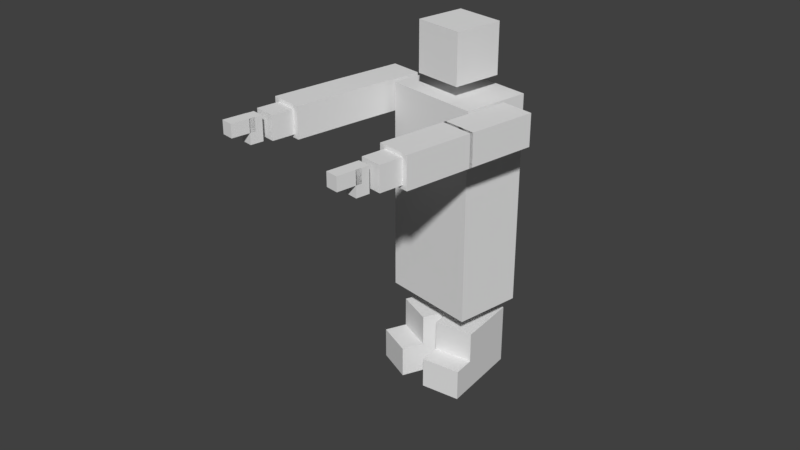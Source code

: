 # Source: player2.blend  (saved by Blender 2.79.0; exported with 4.5.12 LTS)
import bpy
from mathutils import Matrix  # noqa: F401  (used for matrix-valued properties, if any)

bpy.ops.wm.read_factory_settings(use_empty=True)
scene = bpy.context.scene
scene.name = 'Scene'

# ---- collections
col_collection_1 = bpy.data.collections.new('Collection 1'); scene.collection.children.link(col_collection_1)

# ---- world
world_world = bpy.data.worlds.new('World'); scene.world = world_world
world_world.color = (0.05088, 0.05088, 0.05088)
world_world.use_sun_shadow = False
world_world.sun_shadow_jitter_overblur = 0.0
world_world.cycles.sampling_method = 'MANUAL'

# ---- meshes
me_cube_001 = bpy.data.meshes.new('Cube.001')
me_cube_001.from_pydata([(-1.02, -2.293, 12.48), (-1.02, -2.293, 14.48), (-1.02, -0.2931, 12.48), (-1.02, -0.2931, 14.48), (0.9799, -2.293, 12.48), (0.9799, -2.293, 14.48), (0.9799, -0.2931, 12.48), (0.9799, -0.2931, 14.48)], [], [(0, 1, 3, 2), (2, 3, 7, 6), (6, 7, 5, 4), (4, 5, 1, 0), (2, 6, 4, 0), (7, 3, 1, 5)])
me_cube_001.use_remesh_preserve_volume = False
me_cube_001.use_remesh_preserve_attributes = False
me_cube_001.use_mirror_vertex_groups = False
me_cube_001.update()
me_cube_008 = bpy.data.meshes.new('Cube.008')
me_cube_008.from_pydata([(-0.4884, -1.883, -6.378e-06), (-0.4884, -1.883, 2.0), (-0.4884, 0.1175, -6.378e-06), (-0.4884, 0.1175, 2.0), (1.512, -1.883, -6.378e-06), (1.512, -1.883, 2.0), (1.512, 0.1175, -6.378e-06), (1.512, 0.1175, 2.0), (-0.4884, -1.883, 1.007), (1.512, -1.883, 1.007), (1.512, -2.604, 1.007), (1.512, -2.604, -6.378e-06), (-0.4884, -2.604, -6.378e-06), (-0.4884, -2.604, 1.007)], [], [(0, 8, 1, 3, 2), (2, 3, 7, 6), (6, 7, 5, 9, 4), (4, 9, 10, 11), (2, 6, 4, 0), (7, 3, 1, 5), (11, 10, 13, 12), (8, 9, 5, 1), (9, 8, 13, 10), (8, 0, 12, 13), (0, 4, 11, 12)])
me_cube_008.use_remesh_preserve_volume = False
me_cube_008.use_remesh_preserve_attributes = False
me_cube_008.use_mirror_vertex_groups = False
me_cube_008.update()
me_cube_009 = bpy.data.meshes.new('Cube.009')
me_cube_009.from_pydata([(-1.621, -2.031, -6.407e-06), (-1.621, -2.031, 2.0), (-1.621, -0.03061, -6.407e-06), (-1.621, -0.03061, 2.0), (0.3788, -2.031, -6.407e-06), (0.3788, -2.031, 2.0), (0.3788, -0.03061, -6.407e-06), (0.3788, -0.03061, 2.0), (-1.621, -2.031, 1.007), (0.3788, -2.031, 1.007), (0.3788, -2.753, 1.007), (0.3788, -2.753, -6.407e-06), (-1.621, -2.753, -6.407e-06), (-1.621, -2.753, 1.007)], [], [(0, 8, 1, 3, 2), (2, 3, 7, 6), (6, 7, 5, 9, 4), (4, 9, 10, 11), (2, 6, 4, 0), (7, 3, 1, 5), (11, 10, 13, 12), (8, 9, 5, 1), (9, 8, 13, 10), (8, 0, 12, 13), (0, 4, 11, 12)])
me_cube_009.use_remesh_preserve_volume = False
me_cube_009.use_remesh_preserve_attributes = False
me_cube_009.use_mirror_vertex_groups = False
me_cube_009.update()
me_cube_010 = bpy.data.meshes.new('Cube.010')
me_cube_010.from_pydata([(-5.483, -18.95, -2.857), (-5.495, -18.92, -0.8568), (-5.483, -16.95, -2.857), (-5.495, -16.92, -0.8568), (-3.483, -18.95, -2.857), (-3.495, -18.92, -0.8568), (-3.483, -16.95, -2.857), (-3.495, -16.92, -0.8568), (-5.483, -18.95, -4.775), (-5.483, -18.95, -2.775), (-5.483, -16.95, -4.775), (-5.483, -16.95, -2.775), (-3.483, -18.95, -4.775), (-3.483, -18.95, -2.775), (-3.483, -16.95, -4.775), (-3.483, -16.95, -2.775), (-5.129, -18.72, -5.43), (-5.129, -18.72, -4.754), (-5.129, -17.17, -5.43), (-5.129, -17.17, -4.754), (-3.799, -18.72, -5.43), (-3.799, -18.72, -4.754), (-3.799, -17.17, -5.43), (-3.799, -17.17, -4.754), (-4.849, -17.88, -6.507), (-4.849, -18.73, -6.507), (-4.849, -17.88, -5.824), (-4.849, -18.73, -5.824), (-4.081, -17.88, -6.507), (-4.081, -18.73, -6.507), (-4.081, -17.88, -5.824), (-4.081, -18.73, -5.824), (-4.849, -18.72, -5.986), (-4.849, -18.72, -5.613), (-4.849, -17.17, -5.986), (-4.849, -17.17, -5.613), (-4.081, -18.72, -5.986), (-4.081, -18.72, -5.613), (-4.081, -17.17, -5.986), (-4.081, -17.17, -5.613)], [], [(0, 1, 3, 2), (2, 3, 7, 6), (6, 7, 5, 4), (4, 5, 1, 0), (2, 6, 4, 0), (7, 3, 1, 5), (8, 9, 11, 10), (10, 11, 15, 14), (14, 15, 13, 12), (12, 13, 9, 8), (10, 14, 12, 8), (15, 11, 9, 13), (16, 17, 19, 18), (18, 19, 23, 22), (22, 23, 21, 20), (20, 21, 17, 16), (18, 22, 20, 16), (23, 19, 17, 21), (24, 25, 27, 26), (26, 27, 31, 30), (30, 31, 29, 28), (28, 29, 25, 24), (26, 30, 28, 24), (31, 27, 25, 29), (32, 33, 35, 34), (34, 35, 39, 38), (38, 39, 37, 36), (36, 37, 33, 32), (34, 38, 36, 32), (39, 35, 33, 37)])
me_cube_010.use_remesh_preserve_volume = False
me_cube_010.use_remesh_preserve_attributes = False
me_cube_010.use_mirror_vertex_groups = False
me_cube_010.update()
me_cube_013 = bpy.data.meshes.new('Cube.013')
me_cube_013.from_pydata([(3.322, -19.05, -2.81), (3.322, -19.05, -0.8105), (3.322, -17.05, -2.81), (3.322, -17.05, -0.8105), (5.322, -19.05, -2.81), (5.322, -19.05, -0.8105), (5.322, -17.05, -2.81), (5.322, -17.05, -0.8105), (3.322, -19.05, -4.728), (3.322, -19.05, -2.728), (3.322, -17.05, -4.728), (3.322, -17.05, -2.728), (5.322, -19.05, -4.728), (5.322, -19.05, -2.728), (5.322, -17.05, -4.728), (5.322, -17.05, -2.728), (3.673, -18.83, -5.384), (3.673, -18.83, -4.708), (3.673, -17.28, -5.384), (3.673, -17.28, -4.708), (5.004, -18.83, -5.384), (5.004, -18.83, -4.708), (5.004, -17.28, -5.384), (5.004, -17.28, -4.708), (3.955, -17.98, -6.461), (3.955, -18.83, -6.461), (3.955, -17.98, -5.778), (3.955, -18.83, -5.778), (4.722, -17.98, -6.461), (4.722, -18.83, -6.461), (4.722, -17.98, -5.778), (4.722, -18.83, -5.778), (3.955, -18.83, -5.94), (3.955, -18.83, -5.567), (3.955, -17.28, -5.94), (3.955, -17.28, -5.567), (4.722, -18.83, -5.94), (4.722, -18.83, -5.567), (4.722, -17.28, -5.94), (4.722, -17.28, -5.567)], [], [(0, 1, 3, 2), (2, 3, 7, 6), (6, 7, 5, 4), (4, 5, 1, 0), (2, 6, 4, 0), (7, 3, 1, 5), (8, 9, 11, 10), (10, 11, 15, 14), (14, 15, 13, 12), (12, 13, 9, 8), (10, 14, 12, 8), (15, 11, 9, 13), (16, 17, 19, 18), (18, 19, 23, 22), (22, 23, 21, 20), (20, 21, 17, 16), (18, 22, 20, 16), (23, 19, 17, 21), (24, 25, 27, 26), (26, 27, 31, 30), (30, 31, 29, 28), (28, 29, 25, 24), (26, 30, 28, 24), (31, 27, 25, 29), (32, 33, 35, 34), (34, 35, 39, 38), (38, 39, 37, 36), (36, 37, 33, 32), (34, 38, 36, 32), (39, 35, 33, 37)])
me_cube_013.use_remesh_preserve_volume = False
me_cube_013.use_remesh_preserve_attributes = False
me_cube_013.use_mirror_vertex_groups = False
me_cube_013.update()
me_cube_007 = bpy.data.meshes.new('Cube.007')
me_cube_007.from_pydata([(-1.036, -1.875, 0.7919), (-1.036, -1.875, 2.792), (-1.036, 0.1253, 0.7919), (-1.036, 0.1253, 2.792), (0.9637, -1.875, 0.7919), (0.9637, -1.875, 2.792), (0.9637, 0.1253, 0.7919), (0.9637, 0.1253, 2.792)], [], [(0, 1, 3, 2), (2, 3, 7, 6), (6, 7, 5, 4), (4, 5, 1, 0), (2, 6, 4, 0), (7, 3, 1, 5)])
me_cube_007.use_remesh_preserve_volume = False
me_cube_007.use_remesh_preserve_attributes = False
me_cube_007.use_mirror_vertex_groups = False
me_cube_007.update()
arm_armature = bpy.data.armatures.new('Armature')  # bones are not reproduced

# ---- objects
ob_armature = bpy.data.objects.new('Armature', arm_armature)
ob_cube_004 = bpy.data.objects.new('Cube.004', me_cube_001)
ob_cube_001 = bpy.data.objects.new('Cube.001', me_cube_008)
ob_cube_002 = bpy.data.objects.new('Cube.002', me_cube_009)
ob_cube_003 = bpy.data.objects.new('Cube.003', me_cube_010)
ob_cube_006 = bpy.data.objects.new('Cube.006', me_cube_013)
ob_cube = bpy.data.objects.new('Cube', me_cube_007)

# ---- transforms, parenting, visibility, modifiers, constraints
ob_armature.location = (0.01014, 0.7865, -0.03853)
ob_armature.rotation_euler = (6.709e-10, -0.0, -0.1741)
ob_armature.scale = (0.9099, 0.9099, 0.9099)
ob_armature.show_in_front = True
ob_armature.lineart.crease_threshold = 0.0
ob_cube_004.parent = ob_armature
ob_cube_004.matrix_parent_inverse = Matrix(((1.082, -0.1904, 0.0, 0.1388), (0.1904, 1.082, 0.0, -0.8533), (0.0, 0.0, 1.099, 0.04235), (0.0, 0.0, 0.0, 1.0)))
ob_cube_004.location = (0.01014, 0.7865, -0.03853)
ob_cube_004.rotation_euler = (0.0, 0.0, -0.1741)
ob_cube_004.scale = (0.1175, 0.1175, 0.1175)
ob_cube_004.lineart.crease_threshold = 0.0
_vg = ob_cube_004.vertex_groups.new(name='Bone')
_vg = ob_cube_004.vertex_groups.new(name='Bone.002')
_vg.add([0, 1, 2, 3, 4, 5, 6, 7], 1.0, 'REPLACE')
_vg = ob_cube_004.vertex_groups.new(name='Bone.001')
_vg = ob_cube_004.vertex_groups.new(name='Bone.006')
_vg = ob_cube_004.vertex_groups.new(name='Bone.010')
_vg = ob_cube_004.vertex_groups.new(name='Bone.012')
_vg = ob_cube_004.vertex_groups.new(name='Bone.008')
_vg = ob_cube_004.vertex_groups.new(name='Bone.011')
_vg = ob_cube_004.vertex_groups.new(name='Bone.013')
_vg = ob_cube_004.vertex_groups.new(name='Bone.016')
_vg = ob_cube_004.vertex_groups.new(name='Bone.017')
_m = ob_cube_004.modifiers.new('Armature', 'ARMATURE')
_m.object = ob_armature
ob_cube_001.parent = ob_armature
ob_cube_001.matrix_parent_inverse = Matrix(((1.082, -0.1904, 0.0, 0.1388), (0.1904, 1.082, 0.0, -0.8533), (0.0, 0.0, 1.099, 0.04235), (0.0, 0.0, 0.0, 1.0)))
ob_cube_001.location = (-0.3511, 0.1628, -0.9109)
ob_cube_001.rotation_euler = (0.0, -0.0, 0.08771)
ob_cube_001.scale = (0.6413, 1.0, 1.0)
ob_cube_001.delta_location = (0.3612, 0.6237, 0.8724)
ob_cube_001.delta_scale = (0.1469, 0.1469, 0.1469)
ob_cube_001.lineart.crease_threshold = 0.0
_vg = ob_cube_001.vertex_groups.new(name='Bone')
_vg = ob_cube_001.vertex_groups.new(name='Bone_L')
_vg = ob_cube_001.vertex_groups.new(name='Bone_L.001')
_vg = ob_cube_001.vertex_groups.new(name='Bone_L.004')
_vg = ob_cube_001.vertex_groups.new(name='Bone_L.006')
_vg = ob_cube_001.vertex_groups.new(name='Bone_L.007')
_vg = ob_cube_001.vertex_groups.new(name='Bone_R')
_vg = ob_cube_001.vertex_groups.new(name='Bone_R.001')
_vg = ob_cube_001.vertex_groups.new(name='Bone_R.004')
_vg = ob_cube_001.vertex_groups.new(name='Bone_R.006')
_vg = ob_cube_001.vertex_groups.new(name='Bone_R.007')
_vg = ob_cube_001.vertex_groups.new(name='Bone_L.002')
_vg = ob_cube_001.vertex_groups.new(name='Bone_L.003')
for _i, _w in zip([0, 1, 2, 3, 4, 5, 6, 7, 8, 9, 10, 11, 12, 13], [0.06072, 0.7328, 0.4908, 0.8711, 0.06538, 0.6679, 0.4898, 0.8344, 0.1418, 0.1733, 0.06678, 0.03201, 0.01246, 0.0546]): _vg.add([_i], _w, 'REPLACE')
_vg = ob_cube_001.vertex_groups.new(name='Bone_L.005')
for _i, _w in zip([0, 1, 2, 3, 4, 5, 6, 7, 8, 9, 10, 11, 12, 13], [0.9393, 0.2672, 0.5092, 0.1289, 0.9346, 0.3321, 0.5102, 0.1656, 0.8582, 0.8267, 0.9332, 0.959, 0.9688, 0.9454]): _vg.add([_i], _w, 'REPLACE')
_vg = ob_cube_001.vertex_groups.new(name='Bone_R.002')
_vg = ob_cube_001.vertex_groups.new(name='Bone_R.003')
_vg = ob_cube_001.vertex_groups.new(name='Bone_R.005')
_vg = ob_cube_001.vertex_groups.new(name='Bone.002')
_vg = ob_cube_001.vertex_groups.new(name='Bone.001')
_vg = ob_cube_001.vertex_groups.new(name='Bone.006')
_vg = ob_cube_001.vertex_groups.new(name='Bone.010')
_vg = ob_cube_001.vertex_groups.new(name='Bone.012')
_vg = ob_cube_001.vertex_groups.new(name='Bone.008')
_vg = ob_cube_001.vertex_groups.new(name='Bone.011')
_vg = ob_cube_001.vertex_groups.new(name='Bone.013')
_vg = ob_cube_001.vertex_groups.new(name='Bone.016')
_vg.add([0, 1, 2, 3, 4, 5, 6, 7, 8, 9, 10, 11, 12, 13], 1.0, 'REPLACE')
_vg = ob_cube_001.vertex_groups.new(name='Bone.017')
_m = ob_cube_001.modifiers.new('Armature', 'ARMATURE')
_m = ob_cube_001.modifiers.new('Armature.001', 'ARMATURE')
_m.object = ob_armature
ob_cube_002.parent = ob_armature
ob_cube_002.matrix_parent_inverse = Matrix(((1.082, -0.1904, 0.0, 0.1388), (0.1904, 1.082, 0.0, -0.8533), (0.0, 0.0, 1.099, 0.04235), (0.0, 0.0, 0.0, 1.0)))
ob_cube_002.location = (-0.04029, 0.1628, -0.9109)
ob_cube_002.rotation_euler = (0.0, 0.0, -0.4359)
ob_cube_002.scale = (0.6413, 1.0, 1.0)
ob_cube_002.delta_location = (0.05042, 0.6237, 0.8724)
ob_cube_002.delta_scale = (0.1469, 0.1469, 0.1469)
ob_cube_002.lineart.crease_threshold = 0.0
_vg = ob_cube_002.vertex_groups.new(name='Bone')
_vg = ob_cube_002.vertex_groups.new(name='Bone_L')
_vg = ob_cube_002.vertex_groups.new(name='Bone_L.001')
_vg = ob_cube_002.vertex_groups.new(name='Bone_L.004')
_vg = ob_cube_002.vertex_groups.new(name='Bone_L.006')
_vg = ob_cube_002.vertex_groups.new(name='Bone_L.007')
_vg = ob_cube_002.vertex_groups.new(name='Bone_R')
_vg = ob_cube_002.vertex_groups.new(name='Bone_R.001')
_vg = ob_cube_002.vertex_groups.new(name='Bone_R.004')
_vg = ob_cube_002.vertex_groups.new(name='Bone_R.006')
_vg = ob_cube_002.vertex_groups.new(name='Bone_R.007')
_vg = ob_cube_002.vertex_groups.new(name='Bone_L.002')
_vg = ob_cube_002.vertex_groups.new(name='Bone_L.003')
_vg = ob_cube_002.vertex_groups.new(name='Bone_L.005')
_vg = ob_cube_002.vertex_groups.new(name='Bone_R.002')
_vg = ob_cube_002.vertex_groups.new(name='Bone_R.003')
for _i, _w in zip([0, 1, 2, 3, 4, 5, 6, 7, 8, 9, 10, 11, 12, 13], [0.0595, 0.2206, 0.4806, 0.7758, 0.05237, 0.7796, 0.4918, 0.8715, 0.0787, 0.1606, 0.0526, 0.009239, 0.009579, 0.02652]): _vg.add([_i], _w, 'REPLACE')
_vg = ob_cube_002.vertex_groups.new(name='Bone_R.005')
for _i, _w in zip([0, 1, 2, 3, 4, 5, 6, 7, 8, 9, 10, 11, 12, 13], [0.9405, 0.7794, 0.5194, 0.2242, 0.9476, 0.2204, 0.5082, 0.1285, 0.9213, 0.8394, 0.9474, 0.9704, 0.9702, 0.9617]): _vg.add([_i], _w, 'REPLACE')
_vg = ob_cube_002.vertex_groups.new(name='Bone.002')
_vg = ob_cube_002.vertex_groups.new(name='Bone.001')
_vg = ob_cube_002.vertex_groups.new(name='Bone.006')
_vg = ob_cube_002.vertex_groups.new(name='Bone.010')
_vg = ob_cube_002.vertex_groups.new(name='Bone.012')
_vg = ob_cube_002.vertex_groups.new(name='Bone.008')
_vg = ob_cube_002.vertex_groups.new(name='Bone.011')
_vg = ob_cube_002.vertex_groups.new(name='Bone.013')
_vg = ob_cube_002.vertex_groups.new(name='Bone.016')
_vg = ob_cube_002.vertex_groups.new(name='Bone.017')
_vg.add([0, 1, 2, 3, 4, 5, 6, 7, 8, 9, 10, 11, 12, 13], 1.0, 'REPLACE')
_m = ob_cube_002.modifiers.new('Armature', 'ARMATURE')
_m = ob_cube_002.modifiers.new('Armature.001', 'ARMATURE')
_m.object = ob_armature
ob_cube_003.parent = ob_armature
ob_cube_003.matrix_parent_inverse = Matrix(((1.082, -0.1904, 0.0, 0.1388), (0.1904, 1.082, 0.0, -0.8533), (0.0, 0.0, 1.099, 0.04235), (0.0, 0.0, 0.0, 1.0)))
ob_cube_003.location = (0.1786, 0.1378, -2.001)
ob_cube_003.rotation_euler = (-1.571, -0.0, -0.1741)
ob_cube_003.delta_location = (-0.1684, 0.6487, 1.963)
ob_cube_003.delta_scale = (0.07772, 0.07393, 0.1677)
ob_cube_003.lineart.crease_threshold = 0.0
_vg = ob_cube_003.vertex_groups.new(name='Bone')
_vg = ob_cube_003.vertex_groups.new(name='Bone_L')
for _i, _w in zip([0, 1, 2, 3, 4, 5, 6, 7], [0.168, 0.5257, 0.166, 0.5264, 0.066, 0.9042, 0.05917, 0.9278]): _vg.add([_i], _w, 'REPLACE')
_vg = ob_cube_003.vertex_groups.new(name='Bone_L.001')
for _i, _w in zip([0, 1, 2, 3, 4, 5, 6, 7], [0.832, 0.4743, 0.834, 0.4736, 0.934, 0.0958, 0.9408, 0.07219]): _vg.add([_i], _w, 'REPLACE')
_vg = ob_cube_003.vertex_groups.new(name='Bone_L.004')
_vg.add([8, 9, 10, 11, 12, 13, 14, 15], 1.0, 'REPLACE')
_vg = ob_cube_003.vertex_groups.new(name='Bone_L.006')
for _i, _w in zip([16, 17, 18, 19, 20, 21, 22, 23], [0.1191, 0.851, 0.1525, 0.8651, 0.1392, 0.8634, 0.1486, 0.8546]): _vg.add([_i], _w, 'REPLACE')
_vg = ob_cube_003.vertex_groups.new(name='Bone_L.007')
for _i, _w in zip([16, 17, 18, 19, 20, 21, 22, 23, 24, 25, 26, 27, 28, 29, 30, 31, 32, 33, 34, 35, 36, 37, 38, 39], [0.8809, 0.149, 0.8475, 0.1349, 0.8608, 0.1366, 0.8514, 0.1454, 1.0, 1.0, 1.0, 1.0, 1.0, 1.0, 1.0, 1.0, 1.0, 1.0, 1.0, 1.0, 1.0, 1.0, 1.0, 1.0]): _vg.add([_i], _w, 'REPLACE')
_vg = ob_cube_003.vertex_groups.new(name='Bone_R')
_vg = ob_cube_003.vertex_groups.new(name='Bone_R.001')
_vg = ob_cube_003.vertex_groups.new(name='Bone_R.004')
_vg = ob_cube_003.vertex_groups.new(name='Bone_R.006')
_vg = ob_cube_003.vertex_groups.new(name='Bone_R.007')
_vg = ob_cube_003.vertex_groups.new(name='Bone_L.002')
_vg = ob_cube_003.vertex_groups.new(name='Bone_L.003')
_vg = ob_cube_003.vertex_groups.new(name='Bone_L.005')
_vg = ob_cube_003.vertex_groups.new(name='Bone_R.002')
_vg = ob_cube_003.vertex_groups.new(name='Bone_R.003')
_vg = ob_cube_003.vertex_groups.new(name='Bone_R.005')
_vg = ob_cube_003.vertex_groups.new(name='Bone.001')
_vg = ob_cube_003.vertex_groups.new(name='Bone.003')
for _i, _w in zip([24, 25, 26, 27, 28, 29, 30, 31, 32, 33, 34, 35, 36, 37, 38, 39], [1.0, 1.0, 1.0, 1.0, 1.0, 1.0, 1.0, 1.0, 0.8643, 0.1662, 0.563, 0.363, 0.8646, 0.1551, 0.6421, 0.6412]): _vg.add([_i], _w, 'REPLACE')
_vg = ob_cube_003.vertex_groups.new(name='Bone.002')
_vg = ob_cube_003.vertex_groups.new(name='Bone.006')
_vg = ob_cube_003.vertex_groups.new(name='Bone.010')
_vg = ob_cube_003.vertex_groups.new(name='Bone.012')
_vg = ob_cube_003.vertex_groups.new(name='Bone.008')
for _i, _w in zip([1, 3, 4, 5, 6, 7], [0.4567, 0.1585, 0.04178, 0.9027, 0.03631, 0.8965]): _vg.add([_i], _w, 'REPLACE')
_vg = ob_cube_003.vertex_groups.new(name='Bone.011')
for _i, _w in zip([0, 1, 2, 3, 4, 5, 6, 7, 8, 9, 10, 11, 12, 13, 14, 15, 16, 17, 18, 19, 20, 21, 22, 23], [0.9799, 0.5433, 0.9852, 0.8415, 0.9541, 0.09731, 0.9568, 0.1035, 1.0, 1.0, 1.0, 1.0, 1.0, 1.0, 1.0, 1.0, 0.08117, 0.8712, 0.1348, 0.7529, 0.1228, 0.8157, 0.08586, 0.2739]): _vg.add([_i], _w, 'REPLACE')
_vg = ob_cube_003.vertex_groups.new(name='Bone.013')
for _i, _w in zip([16, 17, 18, 19, 20, 21, 22, 23, 24, 25, 26, 27, 28, 29, 30, 31, 32, 33, 34, 35, 36, 37, 38, 39], [0.9188, 0.1288, 0.8652, 0.2471, 0.8772, 0.1843, 0.9141, 0.7261, 1.0, 1.0, 1.0, 1.0, 1.0, 1.0, 1.0, 1.0, 1.0, 1.0, 1.0, 1.0, 1.0, 1.0, 1.0, 1.0]): _vg.add([_i], _w, 'REPLACE')
_vg = ob_cube_003.vertex_groups.new(name='Bone.016')
_vg = ob_cube_003.vertex_groups.new(name='Bone.017')
_m = ob_cube_003.modifiers.new('Armature', 'ARMATURE')
_m = ob_cube_003.modifiers.new('Armature.001', 'ARMATURE')
_m = ob_cube_003.modifiers.new('Armature.002', 'ARMATURE')
_m.object = ob_armature
ob_cube_006.parent = ob_armature
ob_cube_006.matrix_parent_inverse = Matrix(((1.082, -0.1904, 0.0, 0.1388), (0.1904, 1.082, 0.0, -0.8533), (0.0, 0.0, 1.099, 0.04235), (0.0, 0.0, 0.0, 1.0)))
ob_cube_006.location = (-0.6785, 0.1378, -2.001)
ob_cube_006.rotation_euler = (-1.571, -0.0, -0.1741)
ob_cube_006.delta_location = (0.6886, 0.6487, 1.963)
ob_cube_006.delta_scale = (0.07772, 0.07393, 0.1677)
ob_cube_006.lineart.crease_threshold = 0.0
_vg = ob_cube_006.vertex_groups.new(name='Bone')
_vg = ob_cube_006.vertex_groups.new(name='Bone_L')
_vg = ob_cube_006.vertex_groups.new(name='Bone_L.001')
_vg = ob_cube_006.vertex_groups.new(name='Bone_L.004')
_vg = ob_cube_006.vertex_groups.new(name='Bone_L.006')
_vg = ob_cube_006.vertex_groups.new(name='Bone_L.007')
_vg = ob_cube_006.vertex_groups.new(name='Bone_R')
for _i, _w in zip([0, 1, 2, 3, 4, 5, 6, 7], [0.03311, 0.9269, 0.04159, 0.9029, 0.00892, 0.5226, 0.003295, 0.5215]): _vg.add([_i], _w, 'REPLACE')
_vg = ob_cube_006.vertex_groups.new(name='Bone_R.001')
for _i, _w in zip([0, 1, 2, 3, 4, 5, 6, 7, 9, 13, 15], [0.9584, 0.07306, 0.9542, 0.09708, 0.9705, 0.4774, 0.9734, 0.4785, 0.05748, 0.4288, 0.05963]): _vg.add([_i], _w, 'REPLACE')
_vg = ob_cube_006.vertex_groups.new(name='Bone_R.004')
for _i, _w in zip([8, 9, 10, 11, 12, 13, 14, 15], [0.9814, 0.9425, 0.9943, 0.9854, 0.979, 0.5712, 0.9807, 0.9404]): _vg.add([_i], _w, 'REPLACE')
_vg = ob_cube_006.vertex_groups.new(name='Bone_R.006')
for _i, _w in zip([16, 17, 18, 19, 20, 21, 22, 23], [0.119, 0.8511, 0.1523, 0.8652, 0.1394, 0.8633, 0.1487, 0.8545]): _vg.add([_i], _w, 'REPLACE')
_vg = ob_cube_006.vertex_groups.new(name='Bone_R.007')
for _i, _w in zip([16, 17, 18, 19, 20, 21, 22, 23, 24, 25, 26, 27, 28, 29, 30, 31, 32, 33, 34, 35, 36, 37, 38, 39], [0.881, 0.1489, 0.8477, 0.1348, 0.8606, 0.1367, 0.8513, 0.1455, 1.0, 1.0, 1.0, 1.0, 1.0, 1.0, 1.0, 1.0, 1.0, 1.0, 1.0, 1.0, 1.0, 1.0, 1.0, 1.0]): _vg.add([_i], _w, 'REPLACE')
_vg = ob_cube_006.vertex_groups.new(name='Bone_L.002')
_vg = ob_cube_006.vertex_groups.new(name='Bone_L.003')
_vg = ob_cube_006.vertex_groups.new(name='Bone_L.005')
_vg = ob_cube_006.vertex_groups.new(name='Bone_R.002')
_vg = ob_cube_006.vertex_groups.new(name='Bone_R.003')
_vg = ob_cube_006.vertex_groups.new(name='Bone_R.005')
_vg = ob_cube_006.vertex_groups.new(name='Bone.001')
_vg = ob_cube_006.vertex_groups.new(name='Bone.002')
_vg = ob_cube_006.vertex_groups.new(name='Bone.006')
for _i, _w in zip([0, 1, 2, 3, 4, 5, 7], [0.0449, 0.923, 0.05316, 0.93, 0.002936, 0.5206, 0.5184]): _vg.add([_i], _w, 'REPLACE')
_vg = ob_cube_006.vertex_groups.new(name='Bone.010')
for _i, _w in zip([0, 1, 2, 3, 4, 5, 6, 7, 8, 9, 10, 11, 12, 13, 14, 15, 16, 17, 18, 19, 20, 21, 22, 23], [0.9525, 0.07701, 0.9468, 0.06998, 0.9735, 0.4794, 0.9762, 0.4816, 1.0, 1.0, 1.0, 1.0, 1.0, 1.0, 1.0, 1.0, 0.1304, 0.8371, 0.1799, 0.8407, 0.1073, 0.8882, 0.1513, 0.8624]): _vg.add([_i], _w, 'REPLACE')
_vg = ob_cube_006.vertex_groups.new(name='Bone.012')
for _i, _w in zip([16, 17, 18, 19, 20, 21, 22, 23, 24, 25, 26, 27, 28, 29, 30, 31, 32, 33, 34, 35, 36, 37, 38, 39], [0.8696, 0.1629, 0.8201, 0.1593, 0.8927, 0.1118, 0.8487, 0.1376, 1.0, 1.0, 1.0, 1.0, 1.0, 1.0, 1.0, 1.0, 1.0, 1.0, 1.0, 1.0, 1.0, 1.0, 1.0, 1.0]): _vg.add([_i], _w, 'REPLACE')
_vg = ob_cube_006.vertex_groups.new(name='Bone.008')
_vg = ob_cube_006.vertex_groups.new(name='Bone.011')
_vg = ob_cube_006.vertex_groups.new(name='Bone.013')
_vg = ob_cube_006.vertex_groups.new(name='Bone.016')
_vg = ob_cube_006.vertex_groups.new(name='Bone.017')
_m = ob_cube_006.modifiers.new('Armature', 'ARMATURE')
_m = ob_cube_006.modifiers.new('Armature.001', 'ARMATURE')
_m = ob_cube_006.modifiers.new('Armature.002', 'ARMATURE')
_m.object = ob_armature
ob_cube.parent = ob_armature
ob_cube.matrix_parent_inverse = Matrix(((1.082, -0.1904, 0.0, 0.1388), (0.1904, 1.082, 0.0, -0.8533), (0.0, 0.0, 1.099, 0.04235), (0.0, 0.0, 0.0, 1.0)))
ob_cube.location = (-0.2513, 0.1378, -1.738)
ob_cube.rotation_euler = (0.0, 0.0, -0.1741)
ob_cube.scale = (0.7226, 0.79, 1.0)
ob_cube.delta_location = (0.2614, 0.6487, 1.699)
ob_cube.delta_scale = (0.3186, 0.2037, 0.5016)
ob_cube.lineart.crease_threshold = 0.0
_vg = ob_cube.vertex_groups.new(name='Bone')
_vg = ob_cube.vertex_groups.new(name='Bone_L')
for _i, _w in zip([0, 1, 2, 3, 5, 7], [0.03862, 0.9312, 0.02047, 0.905, 0.06286, 0.04025]): _vg.add([_i], _w, 'REPLACE')
_vg = ob_cube.vertex_groups.new(name='Bone_L.001')
_vg = ob_cube.vertex_groups.new(name='Bone_L.004')
_vg = ob_cube.vertex_groups.new(name='Bone_L.006')
_vg = ob_cube.vertex_groups.new(name='Bone_L.007')
for _i, _w in zip([0, 2, 6], [0.1279, 0.7954, 0.07194]): _vg.add([_i], _w, 'REPLACE')
_vg = ob_cube.vertex_groups.new(name='Bone_R')
for _i, _w in zip([1, 3, 4, 5, 6, 7], [0.04021, 0.06289, 0.006428, 0.9048, 0.03656, 0.9311]): _vg.add([_i], _w, 'REPLACE')
_vg = ob_cube.vertex_groups.new(name='Bone_R.001')
_vg = ob_cube.vertex_groups.new(name='Bone_R.004')
_vg = ob_cube.vertex_groups.new(name='Bone_R.006')
_vg = ob_cube.vertex_groups.new(name='Bone_R.007')
for _i, _w in zip([0, 4, 5, 6], [0.07624, 0.8363, 0.0001523, 0.1348]): _vg.add([_i], _w, 'REPLACE')
_vg = ob_cube.vertex_groups.new(name='Bone_L.002')
_vg = ob_cube.vertex_groups.new(name='Bone_L.003')
for _i, _w in zip([2, 4, 6], [0.05214, 0.07437, 0.7294]): _vg.add([_i], _w, 'REPLACE')
_vg = ob_cube.vertex_groups.new(name='Bone_L.005')
_vg = ob_cube.vertex_groups.new(name='Bone_R.002')
_vg = ob_cube.vertex_groups.new(name='Bone_R.003')
for _i, _w in zip([0, 2, 4], [0.7315, 0.09272, 0.0341]): _vg.add([_i], _w, 'REPLACE')
_vg = ob_cube.vertex_groups.new(name='Bone_R.005')
_vg = ob_cube.vertex_groups.new(name='Bone.002')
_vg = ob_cube.vertex_groups.new(name='Bone.001')
_vg = ob_cube.vertex_groups.new(name='Bone.006')
for _i, _w in zip([1, 3, 4, 5, 6, 7], [0.04721, 0.06645, 0.01217, 0.9124, 0.003219, 0.9377]): _vg.add([_i], _w, 'REPLACE')
_vg = ob_cube.vertex_groups.new(name='Bone.010')
_vg = ob_cube.vertex_groups.new(name='Bone.012')
_vg = ob_cube.vertex_groups.new(name='Bone.008')
for _i, _w in zip([0, 1, 2, 3, 5, 7], [0.006814, 0.9365, 0.01589, 0.914, 0.06767, 0.04536]): _vg.add([_i], _w, 'REPLACE')
_vg = ob_cube.vertex_groups.new(name='Bone.011')
_vg = ob_cube.vertex_groups.new(name='Bone.013')
_vg = ob_cube.vertex_groups.new(name='Bone.016')
for _i, _w in zip([0, 2, 4, 6], [0.0946, 0.1143, 0.8563, 0.8811]): _vg.add([_i], _w, 'REPLACE')
_vg = ob_cube.vertex_groups.new(name='Bone.017')
for _i, _w in zip([0, 2, 4, 6], [0.8721, 0.847, 0.1069, 0.08752]): _vg.add([_i], _w, 'REPLACE')
_m = ob_cube.modifiers.new('Armature', 'ARMATURE')
_m = ob_cube.modifiers.new('Armature.001', 'ARMATURE')
_m.object = ob_armature

# ---- collection membership
col_collection_1.objects.link(ob_armature)
col_collection_1.objects.link(ob_cube_004)
col_collection_1.objects.link(ob_cube_001)
col_collection_1.objects.link(ob_cube_002)
col_collection_1.objects.link(ob_cube_003)
col_collection_1.objects.link(ob_cube_006)
col_collection_1.objects.link(ob_cube)

# ---- scene / render settings (as saved in the file)
scene.frame_start = 1; scene.frame_end = 140; scene.frame_set(89)
scene.render.engine = 'BLENDER_EEVEE_NEXT'
scene.render.resolution_percentage = 50
scene.render.dither_intensity = 0.0
scene.cycles.use_denoising = False
scene.cycles.samples = 128
scene.cycles.sampling_pattern = 'TABULATED_SOBOL'
scene.cycles.use_adaptive_sampling = False
scene.cycles.use_light_tree = False
scene.cycles.blur_glossy = 0.0
scene.cycles.sample_clamp_indirect = 0.0
scene.view_settings.view_transform = 'Standard'
bpy.context.view_layer.update()

# ---- added for rendering (the .blend has no active camera and no usable light): camera, sun
cam_auto = bpy.data.cameras.new('AutoCamera')
cam_auto.lens = 50.0
cam_auto.sensor_width = 36.0
cam_auto.clip_end = 1000.0
ob_auto_camera = bpy.data.objects.new('AutoCamera', cam_auto)
scene.collection.objects.link(ob_auto_camera)
ob_auto_camera.location = (2.66229, -2.96409, 3.0034)
ob_auto_camera.rotation_euler = (1.09748, -7.21219e-08, 0.694738)
scene.camera = ob_auto_camera
light_auto_sun = bpy.data.lights.new('AutoSun', 'SUN')
light_auto_sun.energy = 3.0
light_auto_sun.angle = 0.0523599
ob_auto_sun = bpy.data.objects.new('AutoSun', light_auto_sun)
scene.collection.objects.link(ob_auto_sun)
ob_auto_sun.rotation_euler = (0.872665, 0.174533, 0.523599)
bpy.context.view_layer.update()
